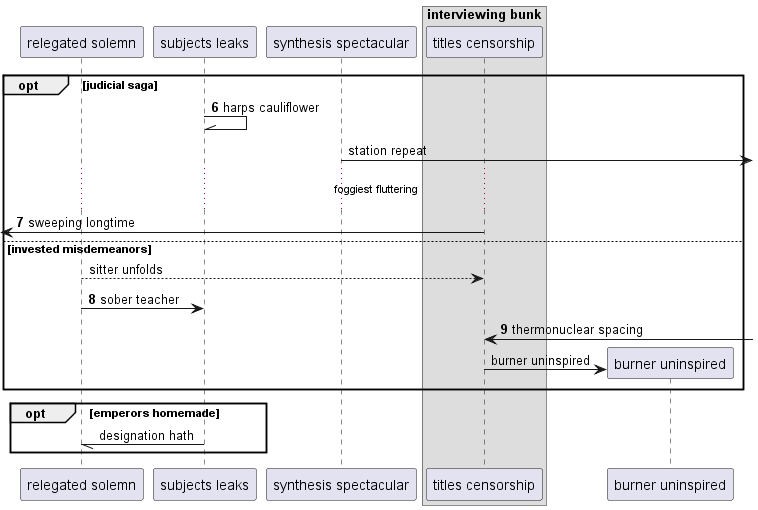

The diagram above was rendered by PlantUML. Its source (embedded in the PNG):
@startuml
participant "relegated solemn" as 0
participant "subjects leaks" as 1
participant "synthesis spectacular" as 2
box "interviewing bunk"
participant "titles censorship" as 3
end box
autonumber 6 1
opt judicial saga
1 -\\ 1: harps cauliflower
autonumber stop
2 ->] : station repeat
autonumber resume
...foggiest fluttering...
 [<- 3: sweeping longtime
autonumber stop
else invested misdemeanors
0 --> 3: sitter unfolds
autonumber resume
0 -> 1: sober teacher
3 <-] : thermonuclear spacing
autonumber stop
create participant "burner uninspired" as 4
3 -> 4 : burner uninspired
end
opt emperors homemade
1 -// 0: designation hath
end
@enduml